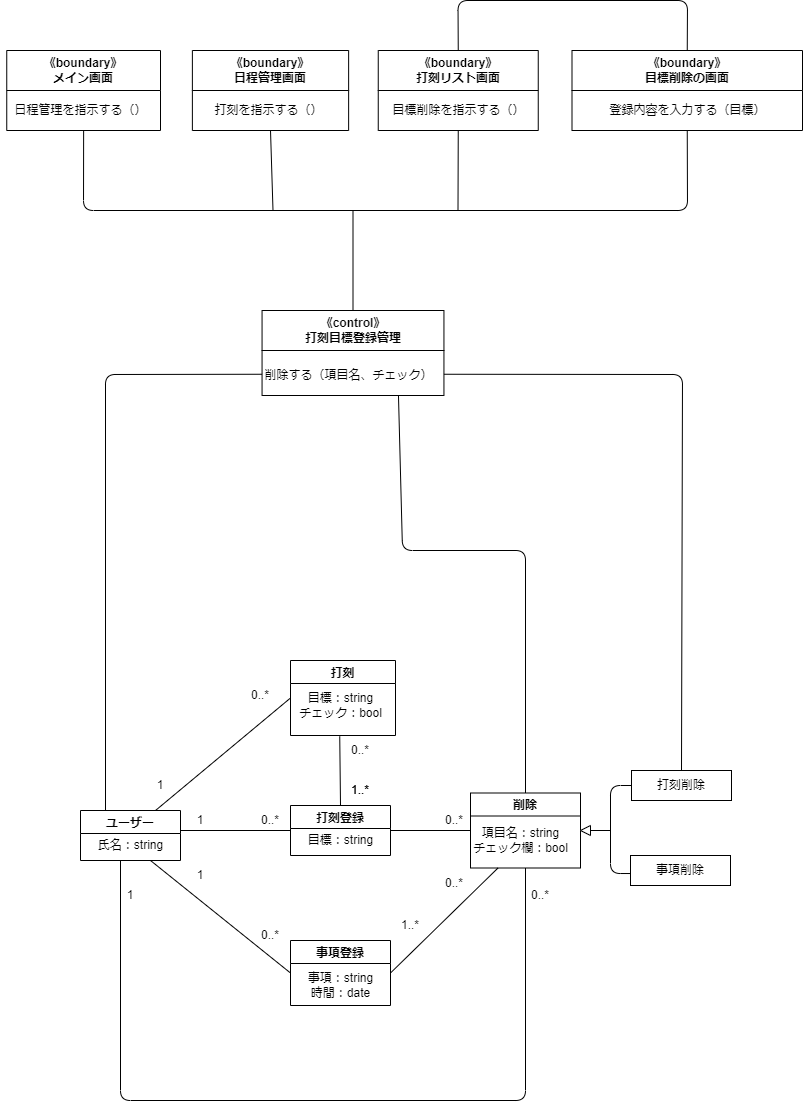

The diagram above was exported from draw.io. Its source (the exported page's mxGraphModel, read from the mxfile embedded in the PNG):
<mxGraphModel dx="960" dy="565" grid="1" gridSize="10" guides="1" tooltips="1" connect="1" arrows="1" fold="1" page="1" pageScale="1" pageWidth="827" pageHeight="1169" math="0" shadow="0">
  <root>
    <mxCell id="0" />
    <mxCell id="1" parent="0" />
    <mxCell id="2" value="打刻登録" style="swimlane;" vertex="1" parent="1">
      <mxGeometry x="298" y="845" width="100" height="50" as="geometry" />
    </mxCell>
    <mxCell id="3" value="目標：string" style="text;html=1;align=center;verticalAlign=middle;resizable=0;points=[];autosize=1;strokeColor=none;fillColor=none;" vertex="1" parent="2">
      <mxGeometry x="5" y="20" width="90" height="30" as="geometry" />
    </mxCell>
    <mxCell id="4" value="事項登録" style="swimlane;" vertex="1" parent="1">
      <mxGeometry x="298" y="980" width="100" height="65" as="geometry" />
    </mxCell>
    <mxCell id="5" value="事項：string&lt;br&gt;時間：date" style="text;html=1;align=center;verticalAlign=middle;resizable=0;points=[];autosize=1;strokeColor=none;fillColor=none;" vertex="1" parent="4">
      <mxGeometry x="5" y="25" width="90" height="40" as="geometry" />
    </mxCell>
    <mxCell id="6" value="打刻" style="swimlane;" vertex="1" parent="1">
      <mxGeometry x="298" y="700" width="105" height="75" as="geometry" />
    </mxCell>
    <mxCell id="7" value="目標：string&lt;br&gt;チェック：bool" style="text;html=1;align=center;verticalAlign=middle;resizable=0;points=[];autosize=1;strokeColor=none;fillColor=none;" vertex="1" parent="6">
      <mxGeometry x="-5" y="25" width="110" height="40" as="geometry" />
    </mxCell>
    <mxCell id="8" value="" style="endArrow=none;html=1;exitX=1;exitY=0.5;exitDx=0;exitDy=0;entryX=0;entryY=0.5;entryDx=0;entryDy=0;" edge="1" parent="1" target="2">
      <mxGeometry width="50" height="50" relative="1" as="geometry">
        <mxPoint x="187.99999999999977" y="870" as="sourcePoint" />
        <mxPoint x="278" y="840" as="targetPoint" />
      </mxGeometry>
    </mxCell>
    <mxCell id="9" value="削除" style="swimlane;" vertex="1" parent="1">
      <mxGeometry x="478" y="832.5" width="110" height="75" as="geometry" />
    </mxCell>
    <mxCell id="10" value="項目名：string&lt;br&gt;チェック欄：bool" style="text;html=1;align=center;verticalAlign=middle;resizable=0;points=[];autosize=1;strokeColor=none;fillColor=none;" vertex="1" parent="9">
      <mxGeometry x="-10" y="27.5" width="120" height="40" as="geometry" />
    </mxCell>
    <mxCell id="11" value="" style="endArrow=none;html=1;entryX=0;entryY=0.5;entryDx=0;entryDy=0;exitX=1;exitY=0.5;exitDx=0;exitDy=0;" edge="1" parent="1" source="2" target="9">
      <mxGeometry width="50" height="50" relative="1" as="geometry">
        <mxPoint x="398" y="890" as="sourcePoint" />
        <mxPoint x="448" y="840" as="targetPoint" />
      </mxGeometry>
    </mxCell>
    <mxCell id="12" value="打刻削除" style="rounded=0;whiteSpace=wrap;html=1;" vertex="1" parent="1">
      <mxGeometry x="639" y="810" width="100" height="30" as="geometry" />
    </mxCell>
    <mxCell id="13" value="事項削除" style="rounded=0;whiteSpace=wrap;html=1;" vertex="1" parent="1">
      <mxGeometry x="638" y="895" width="100" height="30" as="geometry" />
    </mxCell>
    <mxCell id="14" value="" style="endArrow=none;html=1;entryX=0.5;entryY=1;entryDx=0;entryDy=0;exitX=0.5;exitY=1;exitDx=0;exitDy=0;" edge="1" parent="1" source="9">
      <mxGeometry width="50" height="50" relative="1" as="geometry">
        <mxPoint x="118" y="1000" as="sourcePoint" />
        <mxPoint x="127.99999999999977" y="900" as="targetPoint" />
        <Array as="points">
          <mxPoint x="533" y="1140" />
          <mxPoint x="128" y="1140" />
        </Array>
      </mxGeometry>
    </mxCell>
    <mxCell id="15" value="" style="endArrow=none;html=1;entryX=0;entryY=0.5;entryDx=0;entryDy=0;exitX=0.75;exitY=1;exitDx=0;exitDy=0;" edge="1" parent="1" target="4">
      <mxGeometry width="50" height="50" relative="1" as="geometry">
        <mxPoint x="157.99999999999977" y="900" as="sourcePoint" />
        <mxPoint x="238" y="960" as="targetPoint" />
      </mxGeometry>
    </mxCell>
    <mxCell id="16" value="" style="endArrow=none;html=1;exitX=1;exitY=0.5;exitDx=0;exitDy=0;entryX=0.25;entryY=1;entryDx=0;entryDy=0;" edge="1" parent="1" source="4" target="9">
      <mxGeometry width="50" height="50" relative="1" as="geometry">
        <mxPoint x="458" y="990" as="sourcePoint" />
        <mxPoint x="498" y="910" as="targetPoint" />
      </mxGeometry>
    </mxCell>
    <mxCell id="17" value="" style="endArrow=none;html=1;exitX=0.5;exitY=0;exitDx=0;exitDy=0;entryX=0.154;entryY=0.024;entryDx=0;entryDy=0;entryPerimeter=0;" edge="1" parent="1" source="2" target="26">
      <mxGeometry width="50" height="50" relative="1" as="geometry">
        <mxPoint x="238" y="840" as="sourcePoint" />
        <mxPoint x="348" y="780" as="targetPoint" />
      </mxGeometry>
    </mxCell>
    <mxCell id="18" value="1" style="text;html=1;strokeColor=none;fillColor=none;align=center;verticalAlign=middle;whiteSpace=wrap;rounded=0;" vertex="1" parent="1">
      <mxGeometry x="178" y="845" width="60" height="30" as="geometry" />
    </mxCell>
    <mxCell id="19" value="1" style="text;html=1;strokeColor=none;fillColor=none;align=center;verticalAlign=middle;whiteSpace=wrap;rounded=0;" vertex="1" parent="1">
      <mxGeometry x="178" y="900" width="60" height="30" as="geometry" />
    </mxCell>
    <mxCell id="20" value="1" style="text;html=1;strokeColor=none;fillColor=none;align=center;verticalAlign=middle;whiteSpace=wrap;rounded=0;" vertex="1" parent="1">
      <mxGeometry x="108" y="920" width="60" height="30" as="geometry" />
    </mxCell>
    <mxCell id="21" value="0..*" style="text;html=1;strokeColor=none;fillColor=none;align=center;verticalAlign=middle;whiteSpace=wrap;rounded=0;" vertex="1" parent="1">
      <mxGeometry x="248" y="845" width="60" height="30" as="geometry" />
    </mxCell>
    <mxCell id="22" value="0..*" style="text;html=1;strokeColor=none;fillColor=none;align=center;verticalAlign=middle;whiteSpace=wrap;rounded=0;" vertex="1" parent="1">
      <mxGeometry x="248" y="960" width="60" height="30" as="geometry" />
    </mxCell>
    <mxCell id="23" value="0..*" style="text;html=1;strokeColor=none;fillColor=none;align=center;verticalAlign=middle;whiteSpace=wrap;rounded=0;" vertex="1" parent="1">
      <mxGeometry x="432" y="845" width="60" height="30" as="geometry" />
    </mxCell>
    <mxCell id="24" value="0..*" style="text;html=1;strokeColor=none;fillColor=none;align=center;verticalAlign=middle;whiteSpace=wrap;rounded=0;" vertex="1" parent="1">
      <mxGeometry x="432" y="907.5" width="60" height="30" as="geometry" />
    </mxCell>
    <mxCell id="25" value="0..*" style="text;html=1;strokeColor=none;fillColor=none;align=center;verticalAlign=middle;whiteSpace=wrap;rounded=0;" vertex="1" parent="1">
      <mxGeometry x="518" y="920" width="60" height="30" as="geometry" />
    </mxCell>
    <mxCell id="26" value="0..*" style="text;html=1;strokeColor=none;fillColor=none;align=center;verticalAlign=middle;whiteSpace=wrap;rounded=0;" vertex="1" parent="1">
      <mxGeometry x="338" y="775" width="60" height="30" as="geometry" />
    </mxCell>
    <mxCell id="27" value="1..*" style="text;html=1;strokeColor=none;fillColor=none;align=center;verticalAlign=middle;whiteSpace=wrap;rounded=0;" vertex="1" parent="1">
      <mxGeometry x="338" y="815" width="60" height="30" as="geometry" />
    </mxCell>
    <mxCell id="28" value="1..*" style="text;html=1;strokeColor=none;fillColor=none;align=center;verticalAlign=middle;whiteSpace=wrap;rounded=0;" vertex="1" parent="1">
      <mxGeometry x="338" y="815" width="60" height="30" as="geometry" />
    </mxCell>
    <mxCell id="29" value="1..*" style="text;html=1;strokeColor=none;fillColor=none;align=center;verticalAlign=middle;whiteSpace=wrap;rounded=0;" vertex="1" parent="1">
      <mxGeometry x="388" y="950" width="60" height="30" as="geometry" />
    </mxCell>
    <mxCell id="30" value="ユーザー" style="swimlane;" vertex="1" parent="1">
      <mxGeometry x="88" y="850" width="100" height="50" as="geometry" />
    </mxCell>
    <mxCell id="31" value="氏名：string" style="text;html=1;align=center;verticalAlign=middle;resizable=0;points=[];autosize=1;strokeColor=none;fillColor=none;" vertex="1" parent="30">
      <mxGeometry x="5" y="20" width="90" height="30" as="geometry" />
    </mxCell>
    <mxCell id="32" value="" style="endArrow=none;html=1;exitX=0.75;exitY=0;exitDx=0;exitDy=0;entryX=0;entryY=0.5;entryDx=0;entryDy=0;" edge="1" parent="1" source="30" target="6">
      <mxGeometry width="50" height="50" relative="1" as="geometry">
        <mxPoint x="468" y="960" as="sourcePoint" />
        <mxPoint x="518" y="910" as="targetPoint" />
      </mxGeometry>
    </mxCell>
    <mxCell id="33" value="1" style="text;html=1;strokeColor=none;fillColor=none;align=center;verticalAlign=middle;whiteSpace=wrap;rounded=0;" vertex="1" parent="1">
      <mxGeometry x="138" y="810" width="60" height="30" as="geometry" />
    </mxCell>
    <mxCell id="34" value="0..*" style="text;html=1;strokeColor=none;fillColor=none;align=center;verticalAlign=middle;whiteSpace=wrap;rounded=0;" vertex="1" parent="1">
      <mxGeometry x="238" y="720" width="60" height="30" as="geometry" />
    </mxCell>
    <mxCell id="35" value="" style="triangle;whiteSpace=wrap;html=1;direction=west;" vertex="1" parent="1">
      <mxGeometry x="588" y="865" width="10" height="10" as="geometry" />
    </mxCell>
    <mxCell id="36" value="" style="endArrow=none;html=1;entryX=0;entryY=0.5;entryDx=0;entryDy=0;exitX=-0.005;exitY=0.601;exitDx=0;exitDy=0;exitPerimeter=0;" edge="1" parent="1" source="13" target="12">
      <mxGeometry width="50" height="50" relative="1" as="geometry">
        <mxPoint x="548" y="900" as="sourcePoint" />
        <mxPoint x="638" y="830" as="targetPoint" />
        <Array as="points">
          <mxPoint x="618" y="913" />
          <mxPoint x="618" y="825" />
        </Array>
      </mxGeometry>
    </mxCell>
    <mxCell id="37" value="" style="endArrow=none;html=1;entryX=0;entryY=0.5;entryDx=0;entryDy=0;" edge="1" parent="1" target="35">
      <mxGeometry width="50" height="50" relative="1" as="geometry">
        <mxPoint x="618" y="870" as="sourcePoint" />
        <mxPoint x="688" y="840" as="targetPoint" />
      </mxGeometry>
    </mxCell>
    <mxCell id="38" value="&lt;span style=&quot;&quot;&gt;《control》&lt;br&gt;打刻目標登録管理&lt;br&gt;&lt;/span&gt;" style="swimlane;whiteSpace=wrap;html=1;startSize=40;" vertex="1" parent="1">
      <mxGeometry x="269.56" y="350" width="181.88" height="85" as="geometry" />
    </mxCell>
    <mxCell id="39" value="削除する（項目名、チェック）" style="text;html=1;align=center;verticalAlign=middle;resizable=0;points=[];autosize=1;strokeColor=none;fillColor=none;" vertex="1" parent="38">
      <mxGeometry x="-8.120000000000001" y="50" width="190" height="30" as="geometry" />
    </mxCell>
    <mxCell id="40" value="《boundary》&lt;br&gt;メイン画面" style="swimlane;whiteSpace=wrap;html=1;startSize=40;" vertex="1" parent="1">
      <mxGeometry x="14.25" y="90" width="153.75" height="80" as="geometry" />
    </mxCell>
    <mxCell id="41" value="日程管理を指示する（）" style="text;html=1;align=center;verticalAlign=middle;resizable=0;points=[];autosize=1;strokeColor=none;fillColor=none;" vertex="1" parent="40">
      <mxGeometry x="-6.25" y="45" width="160" height="30" as="geometry" />
    </mxCell>
    <mxCell id="42" value="《boundary》&lt;br&gt;日程管理画面" style="swimlane;whiteSpace=wrap;html=1;startSize=40;" vertex="1" parent="1">
      <mxGeometry x="199.88" y="90" width="156.25" height="80" as="geometry" />
    </mxCell>
    <mxCell id="43" value="打刻を指示する（）" style="text;html=1;align=center;verticalAlign=middle;resizable=0;points=[];autosize=1;strokeColor=none;fillColor=none;" vertex="1" parent="42">
      <mxGeometry x="11.25" y="45" width="130" height="30" as="geometry" />
    </mxCell>
    <mxCell id="44" value="《boundary》&lt;br&gt;打刻リスト画面" style="swimlane;whiteSpace=wrap;html=1;startSize=40;" vertex="1" parent="1">
      <mxGeometry x="385.75" y="90" width="160" height="80" as="geometry" />
    </mxCell>
    <mxCell id="45" value="目標削除を指示する（）" style="text;html=1;align=center;verticalAlign=middle;resizable=0;points=[];autosize=1;strokeColor=none;fillColor=none;" vertex="1" parent="44">
      <mxGeometry y="45" width="160" height="30" as="geometry" />
    </mxCell>
    <mxCell id="46" value="《boundary》&lt;br&gt;目標削除の画面" style="swimlane;whiteSpace=wrap;html=1;startSize=40;" vertex="1" parent="1">
      <mxGeometry x="579.5" y="90" width="230.5" height="80" as="geometry" />
    </mxCell>
    <mxCell id="47" value="登録内容を入力する（目標）" style="text;html=1;align=center;verticalAlign=middle;resizable=0;points=[];autosize=1;strokeColor=none;fillColor=none;" vertex="1" parent="46">
      <mxGeometry x="25.5" y="45" width="180" height="30" as="geometry" />
    </mxCell>
    <mxCell id="48" value="" style="endArrow=none;html=1;exitX=0.5;exitY=1;exitDx=0;exitDy=0;entryX=0.5;entryY=1;entryDx=0;entryDy=0;" edge="1" parent="1" source="40" target="46">
      <mxGeometry width="50" height="50" relative="1" as="geometry">
        <mxPoint x="105.5" y="120" as="sourcePoint" />
        <mxPoint x="655.5" y="130" as="targetPoint" />
        <Array as="points">
          <mxPoint x="91" y="250" />
          <mxPoint x="695" y="250" />
        </Array>
      </mxGeometry>
    </mxCell>
    <mxCell id="49" value="" style="endArrow=none;html=1;entryX=0.5;entryY=1;entryDx=0;entryDy=0;" edge="1" parent="1" target="44">
      <mxGeometry width="50" height="50" relative="1" as="geometry">
        <mxPoint x="465.5" y="249.99999999999966" as="sourcePoint" />
        <mxPoint x="325.5" y="200" as="targetPoint" />
      </mxGeometry>
    </mxCell>
    <mxCell id="50" value="" style="endArrow=none;html=1;entryX=0.5;entryY=1;entryDx=0;entryDy=0;" edge="1" parent="1" target="42">
      <mxGeometry width="50" height="50" relative="1" as="geometry">
        <mxPoint x="280.5" y="249.99999999999966" as="sourcePoint" />
        <mxPoint x="325.5" y="210" as="targetPoint" />
      </mxGeometry>
    </mxCell>
    <mxCell id="51" value="" style="endArrow=none;html=1;exitX=0.5;exitY=0;exitDx=0;exitDy=0;" edge="1" parent="1" source="38">
      <mxGeometry width="50" height="50" relative="1" as="geometry">
        <mxPoint x="305.5" y="330" as="sourcePoint" />
        <mxPoint x="360.5" y="249.99999999999966" as="targetPoint" />
      </mxGeometry>
    </mxCell>
    <mxCell id="52" value="" style="endArrow=none;html=1;entryX=0.5;entryY=0;entryDx=0;entryDy=0;exitX=0.5;exitY=0;exitDx=0;exitDy=0;" edge="1" parent="1" source="44" target="46">
      <mxGeometry width="50" height="50" relative="1" as="geometry">
        <mxPoint x="465.5" y="10" as="sourcePoint" />
        <mxPoint x="755.5" y="320" as="targetPoint" />
        <Array as="points">
          <mxPoint x="465.5" y="40" />
          <mxPoint x="695" y="40" />
        </Array>
      </mxGeometry>
    </mxCell>
    <mxCell id="53" value="" style="endArrow=none;html=1;exitX=0.25;exitY=0;exitDx=0;exitDy=0;entryX=0;entryY=0.75;entryDx=0;entryDy=0;" edge="1" parent="1" source="30" target="38">
      <mxGeometry width="50" height="50" relative="1" as="geometry">
        <mxPoint x="110" y="670" as="sourcePoint" />
        <mxPoint x="160" y="620" as="targetPoint" />
        <Array as="points">
          <mxPoint x="113" y="414" />
        </Array>
      </mxGeometry>
    </mxCell>
    <mxCell id="54" value="" style="endArrow=none;html=1;exitX=0.5;exitY=0;exitDx=0;exitDy=0;entryX=1;entryY=0.75;entryDx=0;entryDy=0;" edge="1" parent="1" source="12" target="38">
      <mxGeometry width="50" height="50" relative="1" as="geometry">
        <mxPoint x="490" y="670" as="sourcePoint" />
        <mxPoint x="430" y="430" as="targetPoint" />
        <Array as="points">
          <mxPoint x="690" y="414" />
        </Array>
      </mxGeometry>
    </mxCell>
    <mxCell id="55" value="" style="endArrow=none;html=1;entryX=0.75;entryY=1;entryDx=0;entryDy=0;exitX=0.5;exitY=0;exitDx=0;exitDy=0;" edge="1" parent="1" source="9" target="38">
      <mxGeometry width="50" height="50" relative="1" as="geometry">
        <mxPoint x="500" y="640" as="sourcePoint" />
        <mxPoint x="550" y="590" as="targetPoint" />
        <Array as="points">
          <mxPoint x="533" y="590" />
          <mxPoint x="410" y="590" />
        </Array>
      </mxGeometry>
    </mxCell>
  </root>
</mxGraphModel>